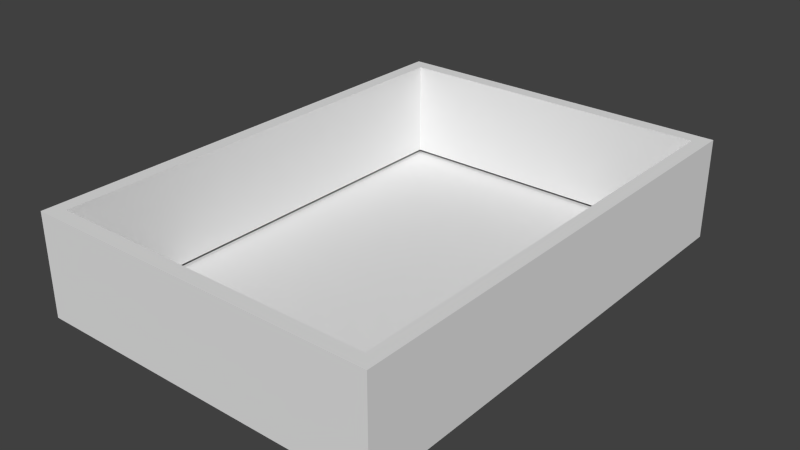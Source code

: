 # Source: LidHolder.blend  (saved by Blender 2.72.0; exported with 4.5.12 LTS)
import bpy
from mathutils import Matrix  # noqa: F401  (used for matrix-valued properties, if any)

bpy.ops.wm.read_factory_settings(use_empty=True)
scene = bpy.context.scene
scene.name = 'Scene'

# ---- collections
col_collection_1 = bpy.data.collections.new('Collection 1'); scene.collection.children.link(col_collection_1)

# ---- world
world_world = bpy.data.worlds.new('World'); scene.world = world_world
world_world.color = (0.05088, 0.05088, 0.05088)
world_world.use_sun_shadow = False
world_world.sun_shadow_jitter_overblur = 0.0
world_world.cycles.sampling_method = 'MANUAL'
world_world.cycles.sample_map_resolution = 256

# ---- meshes
me_cube = bpy.data.meshes.new('Cube')
me_cube.from_pydata([(0.2606, -4.2e-07, -0.3606), (0.2605, 2.868e-06, 0.3605), (-0.2606, 2.868e-06, 0.3605), (-0.2605, -4.2e-07, -0.3606), (0.2606, 0.15, -0.3605), (0.2605, 0.15, 0.3606), (-0.2606, 0.15, 0.3605), (-0.2605, 0.15, -0.3605), (0.2395, 0.15, -0.3394), (0.2394, 0.15, 0.3395), (-0.2395, 0.15, 0.3395), (-0.2394, 0.15, -0.3395), (0.2395, 0.005273, -0.3394), (0.2394, 0.005276, 0.3395), (-0.2395, 0.005276, 0.3395), (-0.2394, 0.005273, -0.3395)], [], [(4, 5, 1, 0), (5, 6, 2, 1), (6, 7, 3, 2), (7, 4, 0, 3), (0, 1, 2, 3), (4, 7, 11, 8), (7, 6, 10, 11), (6, 5, 9, 10), (5, 4, 8, 9), (8, 11, 15, 12), (11, 10, 14, 15), (10, 9, 13, 14), (9, 8, 12, 13)])
_uv = me_cube.uv_layers.new(name='UVMap')
_uv.uv.foreach_set('vector', [1.0, 3.917e-06, 1.0, 0.5151, 0.8882, 0.5151, 0.8882, 0.0, 0.5, 0.5151, 0.5, 0.8873, 0.3882, 0.8873, 0.3882, 0.5151, 0.7765, 0.5151, 0.7765, 3.938e-06, 0.8882, 0.0, 0.8882, 0.5151, 0.2157, 0.8873, 0.2157, 0.5151, 0.3274, 0.5151, 0.3274, 0.8873, 0.0, 0.5151, 1.776e-07, 0.0, 0.3882, 8.515e-08, 0.3882, 0.5151, 0.3882, 0.0, 0.7765, 4.257e-08, 0.7608, 0.01507, 0.404, 0.01507, 0.7765, 4.257e-08, 0.7765, 0.5151, 0.7608, 0.5, 0.7608, 0.01507, 0.7765, 0.5151, 0.3882, 0.5151, 0.404, 0.5, 0.7608, 0.5, 0.3882, 0.5151, 0.3882, 0.0, 0.404, 0.01507, 0.404, 0.5, 0.7157, 0.5151, 0.7157, 0.8571, 0.6078, 0.8571, 0.6078, 0.5151, 0.1078, 0.5151, 0.1078, 1.0, 0.0, 1.0, 2.869e-07, 0.5151, 0.5, 0.8571, 0.5, 0.5151, 0.6078, 0.5151, 0.6078, 0.8571, 0.2157, 0.5151, 0.2157, 1.0, 0.1078, 1.0, 0.1078, 0.5151])
me_cube.use_remesh_preserve_volume = False
me_cube.use_remesh_preserve_attributes = False
me_cube.use_mirror_vertex_groups = False
me_cube.update()

# ---- objects
ob_lid_holder = bpy.data.objects.new('Lid Holder', me_cube)

# ---- transforms, parenting, visibility, modifiers, constraints
ob_lid_holder.location = (0.0, 0.0, 0.0)
ob_lid_holder.rotation_euler = (1.571, -0.0, -3.142)
ob_lid_holder.lineart.crease_threshold = 0.0

# ---- collection membership
col_collection_1.objects.link(ob_lid_holder)

# ---- scene / render settings (as saved in the file)
scene.frame_start = 1; scene.frame_end = 250; scene.frame_set(3)
scene.render.engine = 'BLENDER_EEVEE_NEXT'
scene.render.resolution_percentage = 50
scene.render.dither_intensity = 0.0
scene.cycles.use_denoising = False
scene.cycles.samples = 10
scene.cycles.sampling_pattern = 'TABULATED_SOBOL'
scene.cycles.light_sampling_threshold = 0.0
scene.cycles.use_adaptive_sampling = False
scene.cycles.use_light_tree = False
scene.cycles.blur_glossy = 0.0
scene.cycles.pixel_filter_type = 'GAUSSIAN'
scene.cycles.sample_clamp_indirect = 0.0
scene.view_settings.view_transform = 'Standard'
bpy.context.view_layer.update()

# ---- added for rendering (the .blend has no active camera and no usable light): camera, sun
cam_auto = bpy.data.cameras.new('AutoCamera')
cam_auto.lens = 50.0
cam_auto.sensor_width = 36.0
cam_auto.clip_end = 1000.0
ob_auto_camera = bpy.data.objects.new('AutoCamera', cam_auto)
scene.collection.objects.link(ob_auto_camera)
ob_auto_camera.location = (0.834782, -1.00174, 0.742827)
ob_auto_camera.rotation_euler = (1.09748, -7.21219e-08, 0.694738)
scene.camera = ob_auto_camera
light_auto_sun = bpy.data.lights.new('AutoSun', 'SUN')
light_auto_sun.energy = 3.0
light_auto_sun.angle = 0.0523599
ob_auto_sun = bpy.data.objects.new('AutoSun', light_auto_sun)
scene.collection.objects.link(ob_auto_sun)
ob_auto_sun.rotation_euler = (0.872665, 0.174533, 0.523599)
bpy.context.view_layer.update()
